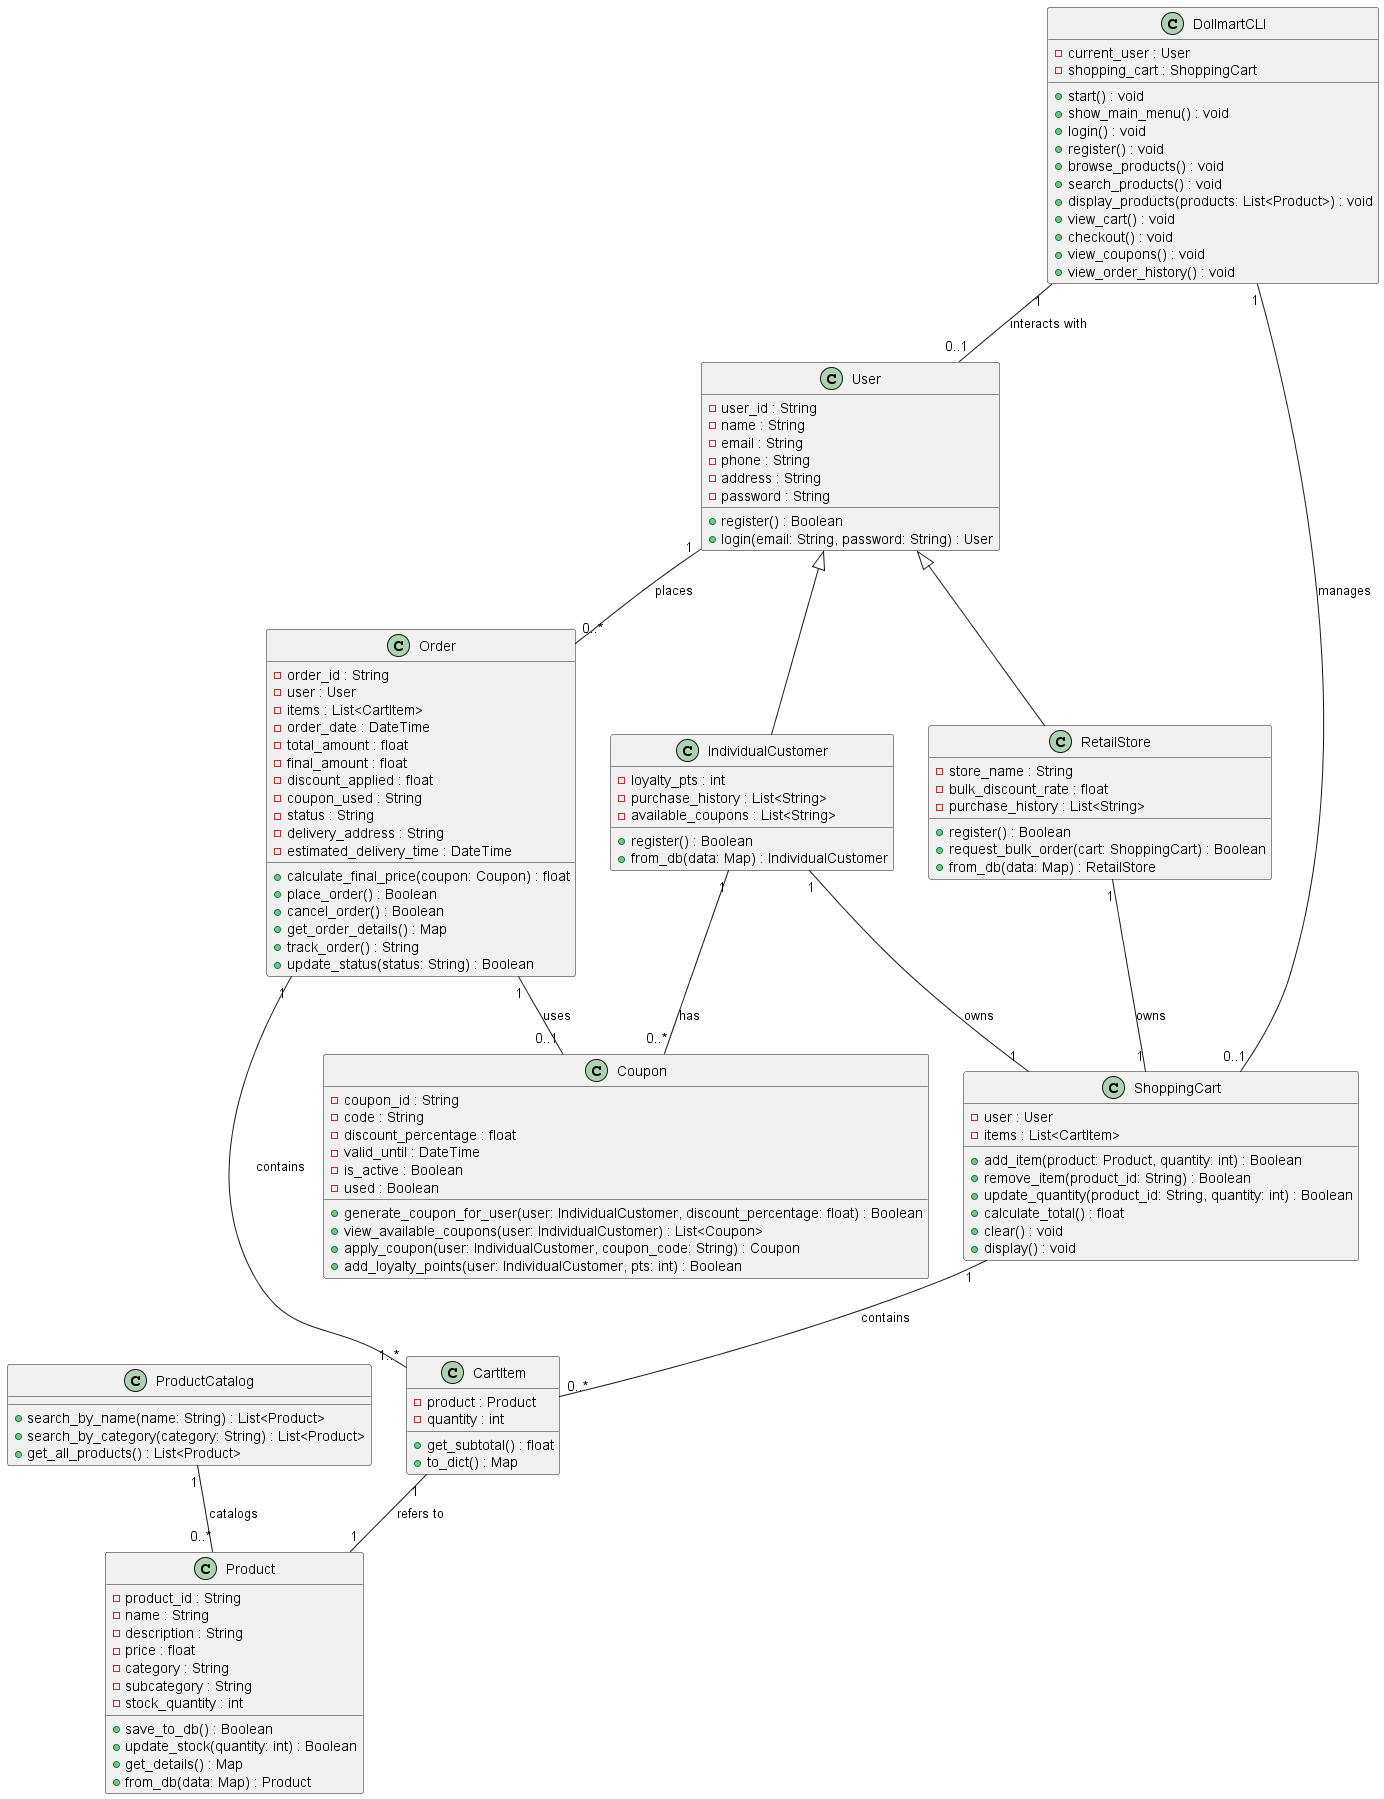

The diagram above was rendered by PlantUML. Its source (embedded in the PNG):
@startuml
' UML Class Diagram for Dollmart E-Market System

class User {
  - user_id : String
  - name : String
  - email : String
  - phone : String
  - address : String
  - password : String
  + register() : Boolean
  + login(email: String, password: String) : User
}

class IndividualCustomer {
  - loyalty_pts : int
  - purchase_history : List<String>
  - available_coupons : List<String>
  + register() : Boolean
  + from_db(data: Map) : IndividualCustomer
}

class RetailStore {
  - store_name : String
  - bulk_discount_rate : float
  - purchase_history : List<String>
  + register() : Boolean
  + request_bulk_order(cart: ShoppingCart) : Boolean
  + from_db(data: Map) : RetailStore
}

User <|-- IndividualCustomer
User <|-- RetailStore

class Product {
  - product_id : String
  - name : String
  - description : String
  - price : float
  - category : String
  - subcategory : String
  - stock_quantity : int
  + save_to_db() : Boolean
  + update_stock(quantity: int) : Boolean
  + get_details() : Map
  + from_db(data: Map) : Product
}

class ProductCatalog {
  + search_by_name(name: String) : List<Product>
  + search_by_category(category: String) : List<Product>
  + get_all_products() : List<Product>
}

class CartItem {
  - product : Product
  - quantity : int
  + get_subtotal() : float
  + to_dict() : Map
}

class ShoppingCart {
  - user : User
  - items : List<CartItem>
  + add_item(product: Product, quantity: int) : Boolean
  + remove_item(product_id: String) : Boolean
  + update_quantity(product_id: String, quantity: int) : Boolean
  + calculate_total() : float
  + clear() : void
  + display() : void
}

class Order {
  - order_id : String
  - user : User
  - items : List<CartItem>
  - order_date : DateTime
  - total_amount : float
  - final_amount : float
  - discount_applied : float
  - coupon_used : String
  - status : String
  - delivery_address : String
  - estimated_delivery_time : DateTime
  + calculate_final_price(coupon: Coupon) : float
  + place_order() : Boolean
  + cancel_order() : Boolean
  + get_order_details() : Map
  + track_order() : String
  + update_status(status: String) : Boolean
}

class Coupon {
  - coupon_id : String
  - code : String
  - discount_percentage : float
  - valid_until : DateTime
  - is_active : Boolean
  - used : Boolean
  + generate_coupon_for_user(user: IndividualCustomer, discount_percentage: float) : Boolean
  + view_available_coupons(user: IndividualCustomer) : List<Coupon>
  + apply_coupon(user: IndividualCustomer, coupon_code: String) : Coupon
  + add_loyalty_points(user: IndividualCustomer, pts: int) : Boolean
}

class DollmartCLI {
  - current_user : User
  - shopping_cart : ShoppingCart
  + start() : void
  + show_main_menu() : void
  + login() : void
  + register() : void
  + browse_products() : void
  + search_products() : void
  + display_products(products: List<Product>) : void
  + view_cart() : void
  + checkout() : void
  + view_coupons() : void
  + view_order_history() : void
}


' Relationships
IndividualCustomer "1" -- "1" ShoppingCart : owns 
RetailStore "1" -- "1" ShoppingCart : owns 
CartItem "1" -- "1" Product : refers to 
User "1" -- "0..*" Order : places 
Order "1" -- "0..1" Coupon : uses 
Order "1" -- "1..*" CartItem : contains 
IndividualCustomer "1" -- "0..*" Coupon : has 
ProductCatalog "1" -- "0..*" Product : catalogs 
DollmartCLI "1" -- "0..1" User : interacts with 
DollmartCLI "1" -- "0..1" ShoppingCart : manages
ShoppingCart "1" -- "0..*" CartItem : contains



@enduml